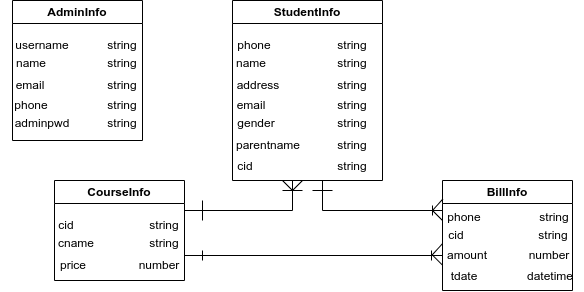

The diagram above was exported from draw.io. Its source (the exported page's mxGraphModel, read from the mxfile embedded in the PNG):
<mxGraphModel dx="1050" dy="525" grid="1" gridSize="10" guides="1" tooltips="1" connect="1" arrows="1" fold="1" page="1" pageScale="1" pageWidth="850" pageHeight="1100" math="0" shadow="0">
  <root>
    <mxCell id="0" />
    <mxCell id="1" parent="0" />
    <mxCell id="n-8gVW1tCSmOauAtsOtq-1" value="AdminInfo" style="swimlane;whiteSpace=wrap;html=1;startSize=23;" parent="1" vertex="1">
      <mxGeometry x="160" y="110" width="130" height="140" as="geometry" />
    </mxCell>
    <mxCell id="n-8gVW1tCSmOauAtsOtq-25" value="username" style="text;html=1;strokeColor=none;fillColor=none;align=center;verticalAlign=middle;whiteSpace=wrap;rounded=0;" parent="n-8gVW1tCSmOauAtsOtq-1" vertex="1">
      <mxGeometry y="30" width="60" height="30" as="geometry" />
    </mxCell>
    <mxCell id="n-8gVW1tCSmOauAtsOtq-26" value="string" style="text;html=1;strokeColor=none;fillColor=none;align=center;verticalAlign=middle;whiteSpace=wrap;rounded=0;" parent="n-8gVW1tCSmOauAtsOtq-1" vertex="1">
      <mxGeometry x="80" y="30" width="60" height="30" as="geometry" />
    </mxCell>
    <mxCell id="n-8gVW1tCSmOauAtsOtq-28" value="name" style="text;html=1;strokeColor=none;fillColor=none;align=center;verticalAlign=middle;whiteSpace=wrap;rounded=0;" parent="n-8gVW1tCSmOauAtsOtq-1" vertex="1">
      <mxGeometry x="-11" y="48" width="60" height="30" as="geometry" />
    </mxCell>
    <mxCell id="n-8gVW1tCSmOauAtsOtq-29" value="string" style="text;html=1;strokeColor=none;fillColor=none;align=center;verticalAlign=middle;whiteSpace=wrap;rounded=0;" parent="n-8gVW1tCSmOauAtsOtq-1" vertex="1">
      <mxGeometry x="80" y="48" width="60" height="30" as="geometry" />
    </mxCell>
    <mxCell id="n-8gVW1tCSmOauAtsOtq-30" value="email" style="text;html=1;strokeColor=none;fillColor=none;align=center;verticalAlign=middle;whiteSpace=wrap;rounded=0;" parent="n-8gVW1tCSmOauAtsOtq-1" vertex="1">
      <mxGeometry x="-12" y="70" width="60" height="30" as="geometry" />
    </mxCell>
    <mxCell id="n-8gVW1tCSmOauAtsOtq-31" value="string" style="text;html=1;strokeColor=none;fillColor=none;align=center;verticalAlign=middle;whiteSpace=wrap;rounded=0;" parent="n-8gVW1tCSmOauAtsOtq-1" vertex="1">
      <mxGeometry x="80" y="70" width="60" height="30" as="geometry" />
    </mxCell>
    <mxCell id="n-8gVW1tCSmOauAtsOtq-32" value="phone" style="text;html=1;strokeColor=none;fillColor=none;align=center;verticalAlign=middle;whiteSpace=wrap;rounded=0;" parent="n-8gVW1tCSmOauAtsOtq-1" vertex="1">
      <mxGeometry x="-11" y="90" width="60" height="30" as="geometry" />
    </mxCell>
    <mxCell id="n-8gVW1tCSmOauAtsOtq-33" value="string" style="text;html=1;strokeColor=none;fillColor=none;align=center;verticalAlign=middle;whiteSpace=wrap;rounded=0;" parent="n-8gVW1tCSmOauAtsOtq-1" vertex="1">
      <mxGeometry x="80" y="90" width="60" height="30" as="geometry" />
    </mxCell>
    <mxCell id="n-8gVW1tCSmOauAtsOtq-34" value="adminpwd" style="text;html=1;strokeColor=none;fillColor=none;align=center;verticalAlign=middle;whiteSpace=wrap;rounded=0;" parent="n-8gVW1tCSmOauAtsOtq-1" vertex="1">
      <mxGeometry y="108" width="60" height="30" as="geometry" />
    </mxCell>
    <mxCell id="n-8gVW1tCSmOauAtsOtq-35" value="string" style="text;html=1;strokeColor=none;fillColor=none;align=center;verticalAlign=middle;whiteSpace=wrap;rounded=0;" parent="n-8gVW1tCSmOauAtsOtq-1" vertex="1">
      <mxGeometry x="80" y="108" width="60" height="30" as="geometry" />
    </mxCell>
    <mxCell id="n-8gVW1tCSmOauAtsOtq-4" value="BillInfo" style="swimlane;whiteSpace=wrap;html=1;movable=1;resizable=1;rotatable=1;deletable=1;editable=1;locked=0;connectable=1;" parent="1" vertex="1">
      <mxGeometry x="590" y="290" width="130" height="110" as="geometry" />
    </mxCell>
    <mxCell id="n-8gVW1tCSmOauAtsOtq-77" value="string" style="text;html=1;strokeColor=none;fillColor=none;align=center;verticalAlign=middle;whiteSpace=wrap;rounded=0;movable=0;resizable=0;rotatable=0;deletable=0;editable=0;locked=1;connectable=0;" parent="n-8gVW1tCSmOauAtsOtq-4" vertex="1">
      <mxGeometry x="82" y="22" width="60" height="30" as="geometry" />
    </mxCell>
    <mxCell id="n-8gVW1tCSmOauAtsOtq-78" value="phone" style="text;html=1;strokeColor=none;fillColor=none;align=center;verticalAlign=middle;whiteSpace=wrap;rounded=0;movable=0;resizable=0;rotatable=0;deletable=0;editable=0;locked=1;connectable=0;" parent="n-8gVW1tCSmOauAtsOtq-4" vertex="1">
      <mxGeometry x="-8" y="22" width="60" height="30" as="geometry" />
    </mxCell>
    <mxCell id="n-8gVW1tCSmOauAtsOtq-80" value="cid" style="text;html=1;strokeColor=none;fillColor=none;align=center;verticalAlign=middle;whiteSpace=wrap;rounded=0;movable=0;resizable=0;rotatable=0;deletable=0;editable=0;locked=1;connectable=0;" parent="n-8gVW1tCSmOauAtsOtq-4" vertex="1">
      <mxGeometry x="-16.5" y="40" width="60" height="30" as="geometry" />
    </mxCell>
    <mxCell id="n-8gVW1tCSmOauAtsOtq-81" value="string" style="text;html=1;strokeColor=none;fillColor=none;align=center;verticalAlign=middle;whiteSpace=wrap;rounded=0;movable=0;resizable=0;rotatable=0;deletable=0;editable=0;locked=1;connectable=0;" parent="n-8gVW1tCSmOauAtsOtq-4" vertex="1">
      <mxGeometry x="80.5" y="40" width="60" height="30" as="geometry" />
    </mxCell>
    <mxCell id="n-8gVW1tCSmOauAtsOtq-82" value="amount" style="text;html=1;strokeColor=none;fillColor=none;align=center;verticalAlign=middle;whiteSpace=wrap;rounded=0;movable=0;resizable=0;rotatable=0;deletable=0;editable=0;locked=1;connectable=0;" parent="n-8gVW1tCSmOauAtsOtq-4" vertex="1">
      <mxGeometry x="-5" y="60" width="60" height="30" as="geometry" />
    </mxCell>
    <mxCell id="n-8gVW1tCSmOauAtsOtq-83" value="number" style="text;html=1;strokeColor=none;fillColor=none;align=center;verticalAlign=middle;whiteSpace=wrap;rounded=0;movable=0;resizable=0;rotatable=0;deletable=0;editable=0;locked=1;connectable=0;" parent="n-8gVW1tCSmOauAtsOtq-4" vertex="1">
      <mxGeometry x="77" y="60" width="60" height="30" as="geometry" />
    </mxCell>
    <mxCell id="W3G6k2s7k1aBUg3ezOti-4" value="tdate" style="text;html=1;strokeColor=none;fillColor=none;align=center;verticalAlign=middle;whiteSpace=wrap;rounded=0;movable=0;resizable=0;rotatable=0;deletable=0;editable=0;locked=1;connectable=0;" vertex="1" parent="n-8gVW1tCSmOauAtsOtq-4">
      <mxGeometry x="-8.5" y="81" width="60" height="30" as="geometry" />
    </mxCell>
    <mxCell id="W3G6k2s7k1aBUg3ezOti-5" value="datetime" style="text;html=1;strokeColor=none;fillColor=none;align=center;verticalAlign=middle;whiteSpace=wrap;rounded=0;movable=0;resizable=0;rotatable=0;deletable=0;editable=0;locked=1;connectable=0;" vertex="1" parent="n-8gVW1tCSmOauAtsOtq-4">
      <mxGeometry x="77.5" y="81" width="60" height="30" as="geometry" />
    </mxCell>
    <mxCell id="n-8gVW1tCSmOauAtsOtq-49" value="CourseInfo" style="swimlane;whiteSpace=wrap;html=1;" parent="1" vertex="1">
      <mxGeometry x="202" y="290" width="130" height="100" as="geometry">
        <mxRectangle x="202" y="300" width="90" height="30" as="alternateBounds" />
      </mxGeometry>
    </mxCell>
    <mxCell id="n-8gVW1tCSmOauAtsOtq-50" value="cid" style="text;html=1;strokeColor=none;fillColor=none;align=center;verticalAlign=middle;whiteSpace=wrap;rounded=0;movable=0;resizable=0;rotatable=0;deletable=0;editable=0;locked=1;connectable=0;" parent="n-8gVW1tCSmOauAtsOtq-49" vertex="1">
      <mxGeometry x="-18" y="30" width="60" height="30" as="geometry" />
    </mxCell>
    <mxCell id="n-8gVW1tCSmOauAtsOtq-51" value="string" style="text;html=1;strokeColor=none;fillColor=none;align=center;verticalAlign=middle;whiteSpace=wrap;rounded=0;movable=0;resizable=0;rotatable=0;deletable=0;editable=0;locked=1;connectable=0;" parent="n-8gVW1tCSmOauAtsOtq-49" vertex="1">
      <mxGeometry x="80" y="30" width="60" height="30" as="geometry" />
    </mxCell>
    <mxCell id="n-8gVW1tCSmOauAtsOtq-52" value="cname" style="text;html=1;strokeColor=none;fillColor=none;align=center;verticalAlign=middle;whiteSpace=wrap;rounded=0;movable=0;resizable=0;rotatable=0;deletable=0;editable=0;locked=1;connectable=0;" parent="n-8gVW1tCSmOauAtsOtq-49" vertex="1">
      <mxGeometry x="-8" y="48" width="60" height="30" as="geometry" />
    </mxCell>
    <mxCell id="n-8gVW1tCSmOauAtsOtq-53" value="string" style="text;html=1;strokeColor=none;fillColor=none;align=center;verticalAlign=middle;whiteSpace=wrap;rounded=0;movable=0;resizable=0;rotatable=0;deletable=0;editable=0;locked=1;connectable=0;" parent="n-8gVW1tCSmOauAtsOtq-49" vertex="1">
      <mxGeometry x="80" y="48" width="60" height="30" as="geometry" />
    </mxCell>
    <mxCell id="n-8gVW1tCSmOauAtsOtq-54" value="price" style="text;html=1;strokeColor=none;fillColor=none;align=center;verticalAlign=middle;whiteSpace=wrap;rounded=0;movable=0;resizable=0;rotatable=0;deletable=0;editable=0;locked=1;connectable=0;" parent="n-8gVW1tCSmOauAtsOtq-49" vertex="1">
      <mxGeometry x="-11" y="70" width="60" height="30" as="geometry" />
    </mxCell>
    <mxCell id="n-8gVW1tCSmOauAtsOtq-55" value="number" style="text;html=1;strokeColor=none;fillColor=none;align=center;verticalAlign=middle;whiteSpace=wrap;rounded=0;movable=0;resizable=0;rotatable=0;deletable=0;editable=0;locked=1;connectable=0;" parent="n-8gVW1tCSmOauAtsOtq-49" vertex="1">
      <mxGeometry x="75" y="70" width="60" height="30" as="geometry" />
    </mxCell>
    <mxCell id="n-8gVW1tCSmOauAtsOtq-60" value="StudentInfo" style="swimlane;whiteSpace=wrap;html=1;" parent="1" vertex="1">
      <mxGeometry x="380" y="110" width="150" height="180" as="geometry" />
    </mxCell>
    <mxCell id="n-8gVW1tCSmOauAtsOtq-61" value="phone" style="text;html=1;strokeColor=none;fillColor=none;align=center;verticalAlign=middle;whiteSpace=wrap;rounded=0;" parent="n-8gVW1tCSmOauAtsOtq-60" vertex="1">
      <mxGeometry x="-8" y="30" width="60" height="30" as="geometry" />
    </mxCell>
    <mxCell id="n-8gVW1tCSmOauAtsOtq-62" value="string" style="text;html=1;strokeColor=none;fillColor=none;align=center;verticalAlign=middle;whiteSpace=wrap;rounded=0;" parent="n-8gVW1tCSmOauAtsOtq-60" vertex="1">
      <mxGeometry x="90" y="30" width="60" height="30" as="geometry" />
    </mxCell>
    <mxCell id="n-8gVW1tCSmOauAtsOtq-63" value="name" style="text;html=1;strokeColor=none;fillColor=none;align=center;verticalAlign=middle;whiteSpace=wrap;rounded=0;" parent="n-8gVW1tCSmOauAtsOtq-60" vertex="1">
      <mxGeometry x="-11" y="48" width="60" height="30" as="geometry" />
    </mxCell>
    <mxCell id="n-8gVW1tCSmOauAtsOtq-64" value="string" style="text;html=1;strokeColor=none;fillColor=none;align=center;verticalAlign=middle;whiteSpace=wrap;rounded=0;" parent="n-8gVW1tCSmOauAtsOtq-60" vertex="1">
      <mxGeometry x="90" y="48" width="60" height="30" as="geometry" />
    </mxCell>
    <mxCell id="n-8gVW1tCSmOauAtsOtq-65" value="address" style="text;html=1;strokeColor=none;fillColor=none;align=center;verticalAlign=middle;whiteSpace=wrap;rounded=0;" parent="n-8gVW1tCSmOauAtsOtq-60" vertex="1">
      <mxGeometry x="-4" y="70" width="60" height="30" as="geometry" />
    </mxCell>
    <mxCell id="n-8gVW1tCSmOauAtsOtq-66" value="string" style="text;html=1;strokeColor=none;fillColor=none;align=center;verticalAlign=middle;whiteSpace=wrap;rounded=0;" parent="n-8gVW1tCSmOauAtsOtq-60" vertex="1">
      <mxGeometry x="90" y="70" width="60" height="30" as="geometry" />
    </mxCell>
    <mxCell id="n-8gVW1tCSmOauAtsOtq-67" value="email" style="text;html=1;strokeColor=none;fillColor=none;align=center;verticalAlign=middle;whiteSpace=wrap;rounded=0;" parent="n-8gVW1tCSmOauAtsOtq-60" vertex="1">
      <mxGeometry x="-11" y="90" width="60" height="30" as="geometry" />
    </mxCell>
    <mxCell id="n-8gVW1tCSmOauAtsOtq-68" value="string" style="text;html=1;strokeColor=none;fillColor=none;align=center;verticalAlign=middle;whiteSpace=wrap;rounded=0;" parent="n-8gVW1tCSmOauAtsOtq-60" vertex="1">
      <mxGeometry x="90" y="90" width="60" height="30" as="geometry" />
    </mxCell>
    <mxCell id="n-8gVW1tCSmOauAtsOtq-69" value="gender" style="text;html=1;strokeColor=none;fillColor=none;align=center;verticalAlign=middle;whiteSpace=wrap;rounded=0;" parent="n-8gVW1tCSmOauAtsOtq-60" vertex="1">
      <mxGeometry x="-6" y="108" width="60" height="30" as="geometry" />
    </mxCell>
    <mxCell id="n-8gVW1tCSmOauAtsOtq-70" value="string" style="text;html=1;strokeColor=none;fillColor=none;align=center;verticalAlign=middle;whiteSpace=wrap;rounded=0;" parent="n-8gVW1tCSmOauAtsOtq-60" vertex="1">
      <mxGeometry x="90" y="108" width="60" height="30" as="geometry" />
    </mxCell>
    <mxCell id="n-8gVW1tCSmOauAtsOtq-71" value="parentname" style="text;html=1;strokeColor=none;fillColor=none;align=center;verticalAlign=middle;whiteSpace=wrap;rounded=0;" parent="n-8gVW1tCSmOauAtsOtq-60" vertex="1">
      <mxGeometry x="6" y="130" width="60" height="30" as="geometry" />
    </mxCell>
    <mxCell id="n-8gVW1tCSmOauAtsOtq-72" value="string" style="text;html=1;strokeColor=none;fillColor=none;align=center;verticalAlign=middle;whiteSpace=wrap;rounded=0;" parent="n-8gVW1tCSmOauAtsOtq-60" vertex="1">
      <mxGeometry x="90" y="130" width="60" height="30" as="geometry" />
    </mxCell>
    <mxCell id="W3G6k2s7k1aBUg3ezOti-2" value="cid" style="text;html=1;strokeColor=none;fillColor=none;align=center;verticalAlign=middle;whiteSpace=wrap;rounded=0;" vertex="1" parent="n-8gVW1tCSmOauAtsOtq-60">
      <mxGeometry x="-17" y="151" width="60" height="30" as="geometry" />
    </mxCell>
    <mxCell id="W3G6k2s7k1aBUg3ezOti-3" value="string" style="text;html=1;strokeColor=none;fillColor=none;align=center;verticalAlign=middle;whiteSpace=wrap;rounded=0;" vertex="1" parent="n-8gVW1tCSmOauAtsOtq-60">
      <mxGeometry x="90" y="151" width="60" height="30" as="geometry" />
    </mxCell>
    <mxCell id="W3G6k2s7k1aBUg3ezOti-10" value="" style="endArrow=none;html=1;rounded=0;" edge="1" parent="1">
      <mxGeometry width="50" height="50" relative="1" as="geometry">
        <mxPoint x="470" y="290" as="sourcePoint" />
        <mxPoint x="590" y="320" as="targetPoint" />
        <Array as="points">
          <mxPoint x="470" y="320" />
        </Array>
      </mxGeometry>
    </mxCell>
    <mxCell id="W3G6k2s7k1aBUg3ezOti-12" value="" style="endArrow=none;html=1;rounded=0;" edge="1" parent="1">
      <mxGeometry width="50" height="50" relative="1" as="geometry">
        <mxPoint x="332" y="320" as="sourcePoint" />
        <mxPoint x="440" y="290" as="targetPoint" />
        <Array as="points">
          <mxPoint x="440" y="320" />
        </Array>
      </mxGeometry>
    </mxCell>
    <mxCell id="W3G6k2s7k1aBUg3ezOti-14" value="" style="endArrow=none;html=1;rounded=0;movable=0;resizable=0;rotatable=0;deletable=0;editable=0;locked=1;connectable=0;" edge="1" parent="1">
      <mxGeometry width="50" height="50" relative="1" as="geometry">
        <mxPoint x="350" y="330" as="sourcePoint" />
        <mxPoint x="350" y="310" as="targetPoint" />
      </mxGeometry>
    </mxCell>
    <mxCell id="W3G6k2s7k1aBUg3ezOti-15" value="" style="endArrow=none;html=1;rounded=0;" edge="1" parent="1">
      <mxGeometry width="50" height="50" relative="1" as="geometry">
        <mxPoint x="430" y="290" as="sourcePoint" />
        <mxPoint x="450" y="290" as="targetPoint" />
        <Array as="points">
          <mxPoint x="440" y="300" />
        </Array>
      </mxGeometry>
    </mxCell>
    <mxCell id="W3G6k2s7k1aBUg3ezOti-16" value="" style="endArrow=none;html=1;rounded=0;" edge="1" parent="1">
      <mxGeometry width="50" height="50" relative="1" as="geometry">
        <mxPoint x="430" y="300" as="sourcePoint" />
        <mxPoint x="450" y="300" as="targetPoint" />
      </mxGeometry>
    </mxCell>
    <mxCell id="W3G6k2s7k1aBUg3ezOti-17" value="" style="endArrow=none;html=1;rounded=0;" edge="1" parent="1">
      <mxGeometry width="50" height="50" relative="1" as="geometry">
        <mxPoint x="460" y="300" as="sourcePoint" />
        <mxPoint x="480" y="300" as="targetPoint" />
      </mxGeometry>
    </mxCell>
    <mxCell id="W3G6k2s7k1aBUg3ezOti-18" value="" style="endArrow=none;html=1;rounded=0;" edge="1" parent="1">
      <mxGeometry width="50" height="50" relative="1" as="geometry">
        <mxPoint x="580" y="315" as="sourcePoint" />
        <mxPoint x="580" y="325" as="targetPoint" />
      </mxGeometry>
    </mxCell>
    <mxCell id="W3G6k2s7k1aBUg3ezOti-19" value="" style="endArrow=none;html=1;rounded=0;entryX=0.002;entryY=0.169;entryDx=0;entryDy=0;entryPerimeter=0;" edge="1" parent="1" target="n-8gVW1tCSmOauAtsOtq-4">
      <mxGeometry width="50" height="50" relative="1" as="geometry">
        <mxPoint x="590" y="330" as="sourcePoint" />
        <mxPoint x="570" y="310" as="targetPoint" />
        <Array as="points">
          <mxPoint x="580" y="320" />
        </Array>
      </mxGeometry>
    </mxCell>
    <mxCell id="W3G6k2s7k1aBUg3ezOti-20" value="" style="endArrow=none;html=1;rounded=0;exitX=1;exitY=0.75;exitDx=0;exitDy=0;" edge="1" parent="1" source="n-8gVW1tCSmOauAtsOtq-49">
      <mxGeometry width="50" height="50" relative="1" as="geometry">
        <mxPoint x="440" y="410" as="sourcePoint" />
        <mxPoint x="590" y="365" as="targetPoint" />
      </mxGeometry>
    </mxCell>
    <mxCell id="W3G6k2s7k1aBUg3ezOti-21" value="" style="endArrow=none;html=1;rounded=0;entryX=0.002;entryY=0.169;entryDx=0;entryDy=0;entryPerimeter=0;" edge="1" parent="1">
      <mxGeometry width="50" height="50" relative="1" as="geometry">
        <mxPoint x="589.74" y="374.40999999999997" as="sourcePoint" />
        <mxPoint x="589.74" y="353.40999999999997" as="targetPoint" />
        <Array as="points">
          <mxPoint x="579.74" y="364.40999999999997" />
        </Array>
      </mxGeometry>
    </mxCell>
    <mxCell id="W3G6k2s7k1aBUg3ezOti-22" value="" style="endArrow=none;html=1;rounded=0;" edge="1" parent="1">
      <mxGeometry width="50" height="50" relative="1" as="geometry">
        <mxPoint x="579" y="370" as="sourcePoint" />
        <mxPoint x="579" y="360" as="targetPoint" />
      </mxGeometry>
    </mxCell>
    <mxCell id="W3G6k2s7k1aBUg3ezOti-23" value="" style="endArrow=none;html=1;rounded=0;" edge="1" parent="1">
      <mxGeometry width="50" height="50" relative="1" as="geometry">
        <mxPoint x="350" y="370" as="sourcePoint" />
        <mxPoint x="350" y="360" as="targetPoint" />
      </mxGeometry>
    </mxCell>
  </root>
</mxGraphModel>